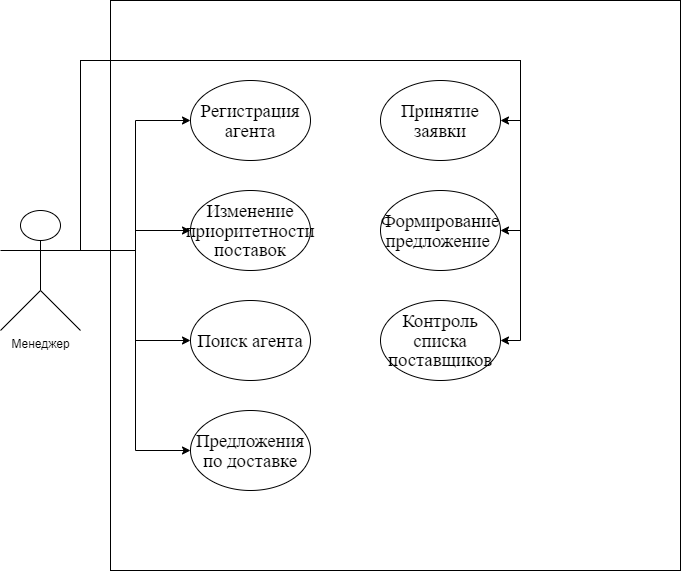

The diagram above was exported from draw.io. Its source (the exported page's mxGraphModel, read from the mxfile embedded in the PNG):
<mxGraphModel dx="1422" dy="789" grid="1" gridSize="10" guides="1" tooltips="1" connect="1" arrows="1" fold="1" page="1" pageScale="1" pageWidth="827" pageHeight="1169" math="0" shadow="0">
  <root>
    <mxCell id="0" />
    <mxCell id="1" parent="0" />
    <mxCell id="diRMJplrY504jswgRhbl-11" style="edgeStyle=orthogonalEdgeStyle;rounded=0;orthogonalLoop=1;jettySize=auto;html=1;exitX=1;exitY=0.3333333333333333;exitDx=0;exitDy=0;exitPerimeter=0;entryX=0;entryY=0.5;entryDx=0;entryDy=0;" edge="1" parent="1" source="diRMJplrY504jswgRhbl-1" target="diRMJplrY504jswgRhbl-2">
      <mxGeometry relative="1" as="geometry" />
    </mxCell>
    <mxCell id="diRMJplrY504jswgRhbl-12" style="edgeStyle=orthogonalEdgeStyle;rounded=0;orthogonalLoop=1;jettySize=auto;html=1;exitX=1;exitY=0.3333333333333333;exitDx=0;exitDy=0;exitPerimeter=0;" edge="1" parent="1" source="diRMJplrY504jswgRhbl-1" target="diRMJplrY504jswgRhbl-3">
      <mxGeometry relative="1" as="geometry" />
    </mxCell>
    <mxCell id="diRMJplrY504jswgRhbl-13" style="edgeStyle=orthogonalEdgeStyle;rounded=0;orthogonalLoop=1;jettySize=auto;html=1;exitX=1;exitY=0.3333333333333333;exitDx=0;exitDy=0;exitPerimeter=0;entryX=0;entryY=0.5;entryDx=0;entryDy=0;" edge="1" parent="1" source="diRMJplrY504jswgRhbl-1" target="diRMJplrY504jswgRhbl-4">
      <mxGeometry relative="1" as="geometry" />
    </mxCell>
    <mxCell id="diRMJplrY504jswgRhbl-14" style="edgeStyle=orthogonalEdgeStyle;rounded=0;orthogonalLoop=1;jettySize=auto;html=1;exitX=1;exitY=0.3333333333333333;exitDx=0;exitDy=0;exitPerimeter=0;entryX=0;entryY=0.5;entryDx=0;entryDy=0;" edge="1" parent="1" source="diRMJplrY504jswgRhbl-1" target="diRMJplrY504jswgRhbl-5">
      <mxGeometry relative="1" as="geometry" />
    </mxCell>
    <mxCell id="diRMJplrY504jswgRhbl-15" style="edgeStyle=orthogonalEdgeStyle;rounded=0;orthogonalLoop=1;jettySize=auto;html=1;exitX=1;exitY=0.3333333333333333;exitDx=0;exitDy=0;exitPerimeter=0;entryX=1;entryY=0.5;entryDx=0;entryDy=0;" edge="1" parent="1" source="diRMJplrY504jswgRhbl-1" target="diRMJplrY504jswgRhbl-6">
      <mxGeometry relative="1" as="geometry">
        <Array as="points">
          <mxPoint x="170" y="90" />
          <mxPoint x="610" y="90" />
          <mxPoint x="610" y="150" />
        </Array>
      </mxGeometry>
    </mxCell>
    <mxCell id="diRMJplrY504jswgRhbl-16" style="edgeStyle=orthogonalEdgeStyle;rounded=0;orthogonalLoop=1;jettySize=auto;html=1;exitX=1;exitY=0.3333333333333333;exitDx=0;exitDy=0;exitPerimeter=0;entryX=1;entryY=0.5;entryDx=0;entryDy=0;" edge="1" parent="1" source="diRMJplrY504jswgRhbl-1" target="diRMJplrY504jswgRhbl-7">
      <mxGeometry relative="1" as="geometry">
        <Array as="points">
          <mxPoint x="170" y="90" />
          <mxPoint x="610" y="90" />
          <mxPoint x="610" y="260" />
        </Array>
      </mxGeometry>
    </mxCell>
    <mxCell id="diRMJplrY504jswgRhbl-17" style="edgeStyle=orthogonalEdgeStyle;rounded=0;orthogonalLoop=1;jettySize=auto;html=1;exitX=1;exitY=0.3333333333333333;exitDx=0;exitDy=0;exitPerimeter=0;entryX=1;entryY=0.5;entryDx=0;entryDy=0;" edge="1" parent="1" source="diRMJplrY504jswgRhbl-1" target="diRMJplrY504jswgRhbl-8">
      <mxGeometry relative="1" as="geometry">
        <Array as="points">
          <mxPoint x="170" y="90" />
          <mxPoint x="610" y="90" />
          <mxPoint x="610" y="370" />
        </Array>
      </mxGeometry>
    </mxCell>
    <mxCell id="diRMJplrY504jswgRhbl-1" value="Менеджер" style="shape=umlActor;verticalLabelPosition=bottom;verticalAlign=top;html=1;outlineConnect=0;" vertex="1" parent="1">
      <mxGeometry x="90" y="240" width="80" height="120" as="geometry" />
    </mxCell>
    <mxCell id="diRMJplrY504jswgRhbl-2" value="&lt;span style=&quot;font-size: 14pt ; line-height: 107% ; font-family: &amp;#34;times new roman&amp;#34; , serif&quot;&gt;Регистрация агента&lt;/span&gt;" style="ellipse;whiteSpace=wrap;html=1;" vertex="1" parent="1">
      <mxGeometry x="280" y="110" width="120" height="80" as="geometry" />
    </mxCell>
    <mxCell id="diRMJplrY504jswgRhbl-3" value="&lt;span style=&quot;font-size: 14pt ; line-height: 107% ; font-family: &amp;#34;times new roman&amp;#34; , serif&quot;&gt;Изменение приоритетности поставок&lt;/span&gt;" style="ellipse;whiteSpace=wrap;html=1;" vertex="1" parent="1">
      <mxGeometry x="280" y="220" width="120" height="80" as="geometry" />
    </mxCell>
    <mxCell id="diRMJplrY504jswgRhbl-4" value="&lt;span style=&quot;font-size: 14pt ; line-height: 107% ; font-family: &amp;#34;times new roman&amp;#34; , serif&quot;&gt;Поиск агента&lt;/span&gt;" style="ellipse;whiteSpace=wrap;html=1;" vertex="1" parent="1">
      <mxGeometry x="280" y="330" width="120" height="80" as="geometry" />
    </mxCell>
    <mxCell id="diRMJplrY504jswgRhbl-5" value="&lt;span style=&quot;font-size: 14pt ; line-height: 107% ; font-family: &amp;#34;times new roman&amp;#34; , serif&quot;&gt;Предложения по доставке&lt;/span&gt;" style="ellipse;whiteSpace=wrap;html=1;" vertex="1" parent="1">
      <mxGeometry x="280" y="440" width="120" height="80" as="geometry" />
    </mxCell>
    <mxCell id="diRMJplrY504jswgRhbl-6" value="&lt;span style=&quot;font-size: 14pt ; line-height: 107% ; font-family: &amp;#34;times new roman&amp;#34; , serif&quot;&gt;Принятие заявки&lt;/span&gt;" style="ellipse;whiteSpace=wrap;html=1;" vertex="1" parent="1">
      <mxGeometry x="470" y="110" width="120" height="80" as="geometry" />
    </mxCell>
    <mxCell id="diRMJplrY504jswgRhbl-7" value="&lt;span style=&quot;font-size: 14pt ; line-height: 107% ; font-family: &amp;#34;times new roman&amp;#34; , serif&quot;&gt;Формирование предложение&amp;nbsp;&lt;/span&gt;" style="ellipse;whiteSpace=wrap;html=1;" vertex="1" parent="1">
      <mxGeometry x="470" y="220" width="120" height="80" as="geometry" />
    </mxCell>
    <mxCell id="diRMJplrY504jswgRhbl-8" value="&lt;span style=&quot;font-size: 14pt ; line-height: 107% ; font-family: &amp;#34;times new roman&amp;#34; , serif&quot;&gt;Контроль списка поставщиков&lt;/span&gt;" style="ellipse;whiteSpace=wrap;html=1;" vertex="1" parent="1">
      <mxGeometry x="470" y="330" width="120" height="80" as="geometry" />
    </mxCell>
    <mxCell id="diRMJplrY504jswgRhbl-9" value="" style="rounded=0;whiteSpace=wrap;html=1;fillColor=none;" vertex="1" parent="1">
      <mxGeometry x="200" y="30" width="570" height="570" as="geometry" />
    </mxCell>
  </root>
</mxGraphModel>